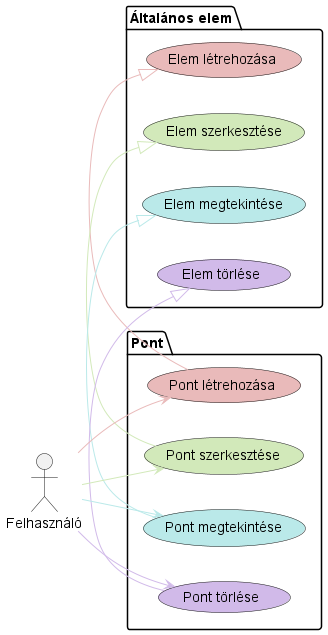

The diagram above was rendered by PlantUML. Its source (embedded in the PNG):
@startuml Point Diagram

left to right direction

actor Felhasználó

package "Általános elem" {
    usecase "Elem létrehozása" as CreateElement #E9BABA
    usecase "Elem szerkesztése" as EditElement #D2E9BA
    usecase "Elem megtekintése" as ViewElement #BAE9E9
    usecase "Elem törlése" as DeleteElement #D1BAE9
}

package "Pont" {
    usecase "Pont létrehozása" as CreatePoint #E9BABA
    usecase "Pont szerkesztése" as EditPoint #D2E9BA
    usecase "Pont megtekintése" as ViewPoint #BAE9E9
    usecase "Pont törlése" as DeletePoint #D1BAE9

    CreatePoint -[#E9BABA]|> CreateElement
    EditPoint -[#D2E9BA]|> EditElement
    ViewPoint -[#BAE9E9]|> ViewElement
    DeletePoint -[#D1BAE9]|> DeleteElement
}

Felhasználó -[#E9BABA]-> CreatePoint
Felhasználó -[#D2E9BA]-> EditPoint
Felhasználó -[#BAE9E9]-> ViewPoint
Felhasználó -[#D1BAE9]-> DeletePoint

@enduml